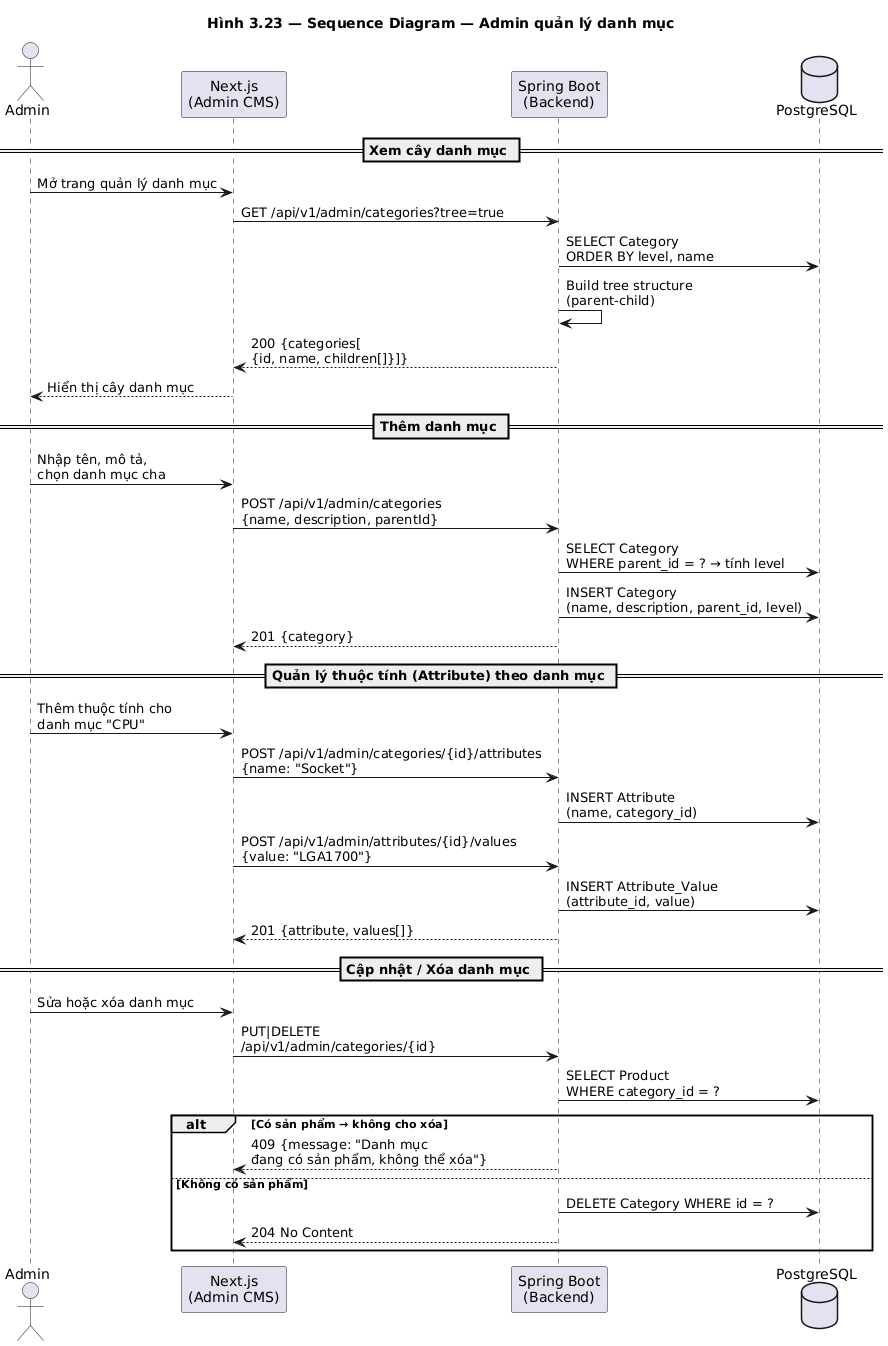

The diagram above was rendered by PlantUML. Its source (embedded in the PNG):
@startuml seq_admin_category
title Hình 3.23 — Sequence Diagram — Admin quản lý danh mục

actor Admin
participant "Next.js\n(Admin CMS)" as FE
participant "Spring Boot\n(Backend)" as BE
database "PostgreSQL" as DB

== Xem cây danh mục ==
Admin -> FE : Mở trang quản lý danh mục
FE -> BE : GET /api/v1/admin/categories?tree=true
BE -> DB : SELECT Category\nORDER BY level, name
BE -> BE : Build tree structure\n(parent-child)
BE --> FE : 200 {categories[\n{id, name, children[]}]}
FE --> Admin : Hiển thị cây danh mục

== Thêm danh mục ==
Admin -> FE : Nhập tên, mô tả,\nchọn danh mục cha
FE -> BE : POST /api/v1/admin/categories\n{name, description, parentId}
BE -> DB : SELECT Category\nWHERE parent_id = ? → tính level
BE -> DB : INSERT Category\n(name, description, parent_id, level)
BE --> FE : 201 {category}

== Quản lý thuộc tính (Attribute) theo danh mục ==
Admin -> FE : Thêm thuộc tính cho\ndanh mục "CPU"
FE -> BE : POST /api/v1/admin/categories/{id}/attributes\n{name: "Socket"}
BE -> DB : INSERT Attribute\n(name, category_id)
FE -> BE : POST /api/v1/admin/attributes/{id}/values\n{value: "LGA1700"}
BE -> DB : INSERT Attribute_Value\n(attribute_id, value)
BE --> FE : 201 {attribute, values[]}

== Cập nhật / Xóa danh mục ==
Admin -> FE : Sửa hoặc xóa danh mục
FE -> BE : PUT|DELETE\n/api/v1/admin/categories/{id}
BE -> DB : SELECT Product\nWHERE category_id = ?
alt Có sản phẩm → không cho xóa
    BE --> FE : 409 {message: "Danh mục\nđang có sản phẩm, không thể xóa"}
else Không có sản phẩm
    BE -> DB : DELETE Category WHERE id = ?
    BE --> FE : 204 No Content
end

@enduml